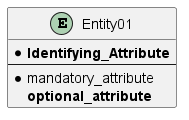

The diagram above was rendered by PlantUML. Its source (embedded in the PNG):
@startuml
entity Entity01 {
    * **Identifying_Attribute**
    --
    * mandatory_attribute
    **optional_attribute**
}
@enduml